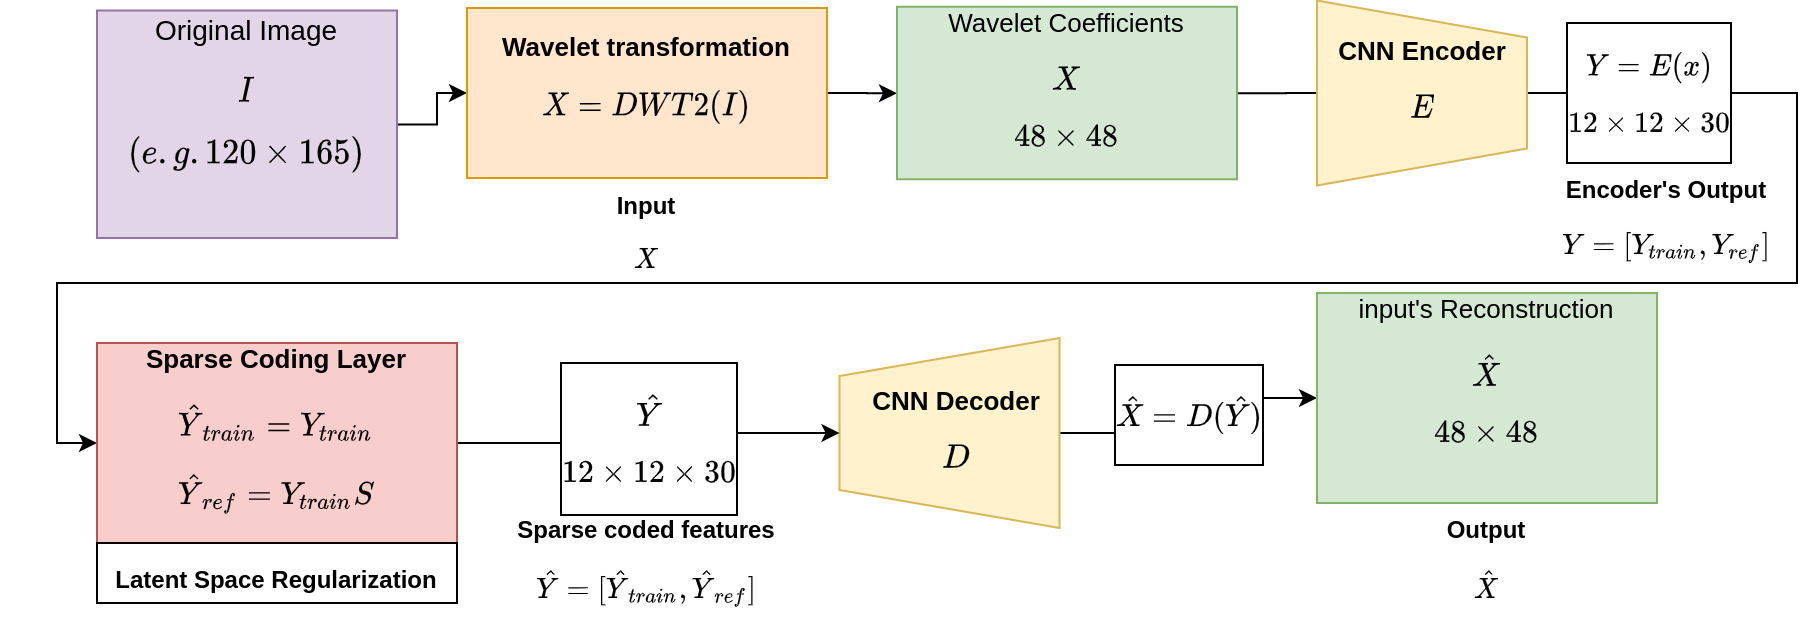

The diagram above was exported from draw.io. Its source (the exported page's mxGraphModel, read from the mxfile embedded in the PNG):
<mxGraphModel dx="1102" dy="636" grid="1" gridSize="10" guides="1" tooltips="1" connect="1" arrows="1" fold="1" page="1" pageScale="1" pageWidth="850" pageHeight="1100" math="1" shadow="0">
  <root>
    <mxCell id="0" />
    <mxCell id="1" parent="0" />
    <mxCell id="EAftC5jFtnDgXPpH8xNH-7" value="" style="edgeStyle=orthogonalEdgeStyle;rounded=0;orthogonalLoop=1;jettySize=auto;html=1;" edge="1" parent="1" source="EAftC5jFtnDgXPpH8xNH-1" target="EAftC5jFtnDgXPpH8xNH-3">
      <mxGeometry relative="1" as="geometry" />
    </mxCell>
    <mxCell id="EAftC5jFtnDgXPpH8xNH-1" value="&lt;font style=&quot;font-size: 14px;&quot;&gt;Original Image&lt;br style=&quot;font-size: 14px;&quot;&gt;$$I$$$$(e.g. 120 \times 165)$$&amp;nbsp;&lt;/font&gt;" style="rounded=0;whiteSpace=wrap;html=1;fontSize=14;fillColor=#e1d5e7;strokeColor=#9673a6;" vertex="1" parent="1">
      <mxGeometry x="150" y="273.75" width="150" height="113.75" as="geometry" />
    </mxCell>
    <mxCell id="EAftC5jFtnDgXPpH8xNH-8" value="" style="edgeStyle=orthogonalEdgeStyle;rounded=0;orthogonalLoop=1;jettySize=auto;html=1;" edge="1" parent="1" source="EAftC5jFtnDgXPpH8xNH-3" target="EAftC5jFtnDgXPpH8xNH-4">
      <mxGeometry relative="1" as="geometry" />
    </mxCell>
    <mxCell id="EAftC5jFtnDgXPpH8xNH-3" value="Wavelet transformation&lt;br style=&quot;font-size: 13px;&quot;&gt;$$X= DWT2(I)$$" style="rounded=0;whiteSpace=wrap;html=1;fontSize=13;fillColor=#ffe6cc;strokeColor=#d79b00;fontStyle=1" vertex="1" parent="1">
      <mxGeometry x="335" y="272.5" width="180" height="85" as="geometry" />
    </mxCell>
    <mxCell id="EAftC5jFtnDgXPpH8xNH-10" value="" style="edgeStyle=orthogonalEdgeStyle;rounded=0;orthogonalLoop=1;jettySize=auto;html=1;" edge="1" parent="1" source="EAftC5jFtnDgXPpH8xNH-4" target="EAftC5jFtnDgXPpH8xNH-9">
      <mxGeometry relative="1" as="geometry" />
    </mxCell>
    <mxCell id="EAftC5jFtnDgXPpH8xNH-4" value="Wavelet Coefficients&lt;br style=&quot;font-size: 13px;&quot;&gt;$$X$$$$48 \times 48$$" style="rounded=0;whiteSpace=wrap;html=1;fontSize=13;fillColor=#d5e8d4;strokeColor=#82b366;" vertex="1" parent="1">
      <mxGeometry x="550" y="271.88" width="170" height="86.25" as="geometry" />
    </mxCell>
    <mxCell id="EAftC5jFtnDgXPpH8xNH-24" value="$$\hat{X}=D(\hat{Y})$$" style="edgeStyle=orthogonalEdgeStyle;rounded=0;orthogonalLoop=1;jettySize=auto;html=1;entryX=0;entryY=0.5;entryDx=0;entryDy=0;labelBorderColor=#000000;fontSize=13;" edge="1" parent="1" source="EAftC5jFtnDgXPpH8xNH-5" target="EAftC5jFtnDgXPpH8xNH-14">
      <mxGeometry relative="1" as="geometry" />
    </mxCell>
    <mxCell id="EAftC5jFtnDgXPpH8xNH-5" value="" style="shape=trapezoid;perimeter=trapezoidPerimeter;whiteSpace=wrap;html=1;rotation=-90;fillColor=#fff2cc;strokeColor=#d6b656;fontStyle=1" vertex="1" parent="1">
      <mxGeometry x="528.75" y="430" width="95" height="110" as="geometry" />
    </mxCell>
    <mxCell id="EAftC5jFtnDgXPpH8xNH-15" value="$$Y=E(x)$$$$12 \times 12 \times 30$$" style="edgeStyle=orthogonalEdgeStyle;rounded=0;orthogonalLoop=1;jettySize=auto;html=1;entryX=0;entryY=0.5;entryDx=0;entryDy=0;labelBorderColor=#000000;fontSize=12;" edge="1" parent="1" source="EAftC5jFtnDgXPpH8xNH-6" target="EAftC5jFtnDgXPpH8xNH-11">
      <mxGeometry x="-0.8984" relative="1" as="geometry">
        <Array as="points">
          <mxPoint x="1000" y="315" />
          <mxPoint x="1000" y="410" />
          <mxPoint x="130" y="410" />
          <mxPoint x="130" y="490" />
        </Array>
        <mxPoint as="offset" />
      </mxGeometry>
    </mxCell>
    <mxCell id="EAftC5jFtnDgXPpH8xNH-6" value="" style="shape=trapezoid;perimeter=trapezoidPerimeter;whiteSpace=wrap;html=1;rotation=90;fillColor=#fff2cc;strokeColor=#d6b656;" vertex="1" parent="1">
      <mxGeometry x="766.25" y="262.5" width="92.5" height="105" as="geometry" />
    </mxCell>
    <mxCell id="EAftC5jFtnDgXPpH8xNH-9" value="CNN Encoder&lt;br style=&quot;font-size: 13px;&quot;&gt;$$E$$" style="text;html=1;strokeColor=none;fillColor=none;align=center;verticalAlign=middle;whiteSpace=wrap;rounded=0;fontSize=13;fontStyle=1" vertex="1" parent="1">
      <mxGeometry x="768.75" y="305" width="87.5" height="20" as="geometry" />
    </mxCell>
    <mxCell id="EAftC5jFtnDgXPpH8xNH-25" value="$$\hat{Y}$$$$12 \times 12 \times 30$$" style="edgeStyle=orthogonalEdgeStyle;rounded=0;orthogonalLoop=1;jettySize=auto;html=1;entryX=0.5;entryY=0;entryDx=0;entryDy=0;labelBorderColor=#000000;fontSize=13;" edge="1" parent="1" source="EAftC5jFtnDgXPpH8xNH-11" target="EAftC5jFtnDgXPpH8xNH-5">
      <mxGeometry relative="1" as="geometry" />
    </mxCell>
    <mxCell id="EAftC5jFtnDgXPpH8xNH-11" value="Sparse Coding Layer&lt;br style=&quot;font-size: 13px;&quot;&gt;$$\hat{Y}_{train}=Y_{train}$$$$\hat{Y}_{ref}= Y_{train}S$$" style="rounded=0;whiteSpace=wrap;html=1;fontSize=13;fillColor=#f8cecc;strokeColor=#b85450;fontStyle=1" vertex="1" parent="1">
      <mxGeometry x="150" y="440" width="180" height="100" as="geometry" />
    </mxCell>
    <mxCell id="EAftC5jFtnDgXPpH8xNH-13" value="CNN Decoder&lt;br style=&quot;font-size: 13px;&quot;&gt;$$D$$" style="text;html=1;strokeColor=none;fillColor=none;align=center;verticalAlign=middle;whiteSpace=wrap;rounded=0;fontSize=13;fontStyle=1" vertex="1" parent="1">
      <mxGeometry x="536.25" y="480" width="87.5" height="20" as="geometry" />
    </mxCell>
    <mxCell id="EAftC5jFtnDgXPpH8xNH-14" value="input's Reconstruction&lt;br style=&quot;font-size: 13px;&quot;&gt;$$\hat{X}$$$$48 \times 48$$&amp;nbsp;" style="rounded=0;whiteSpace=wrap;html=1;fontSize=13;fillColor=#d5e8d4;strokeColor=#82b366;" vertex="1" parent="1">
      <mxGeometry x="760" y="415" width="170" height="105" as="geometry" />
    </mxCell>
    <mxCell id="EAftC5jFtnDgXPpH8xNH-26" value="&lt;b&gt;Latent Space Regularization&lt;/b&gt;" style="text;whiteSpace=wrap;html=1;align=center;" vertex="1" parent="1">
      <mxGeometry x="150" y="545" width="180" height="30" as="geometry" />
    </mxCell>
    <mxCell id="EAftC5jFtnDgXPpH8xNH-27" value="Input $$X$$" style="text;whiteSpace=wrap;html=1;fontStyle=1;align=center;" vertex="1" parent="1">
      <mxGeometry x="405" y="357.5" width="40" height="30" as="geometry" />
    </mxCell>
    <mxCell id="EAftC5jFtnDgXPpH8xNH-28" value="" style="rounded=0;whiteSpace=wrap;html=1;labelBackgroundColor=none;fillColor=none;" vertex="1" parent="1">
      <mxGeometry x="150" y="540" width="180" height="30" as="geometry" />
    </mxCell>
    <mxCell id="EAftC5jFtnDgXPpH8xNH-29" value="Encoder's Output $$Y=[Y_{train}, Y_{ref}]$$" style="text;whiteSpace=wrap;html=1;align=center;fontStyle=1" vertex="1" parent="1">
      <mxGeometry x="865" y="350" width="140" height="60" as="geometry" />
    </mxCell>
    <mxCell id="EAftC5jFtnDgXPpH8xNH-34" value="Sparse coded features $$\hat{Y}=[\hat{Y}_{train}, \hat{Y}_{ref}]$$" style="text;whiteSpace=wrap;html=1;align=center;fontStyle=1" vertex="1" parent="1">
      <mxGeometry x="355" y="520" width="140" height="60" as="geometry" />
    </mxCell>
    <mxCell id="EAftC5jFtnDgXPpH8xNH-35" value="Output $$\hat{X}$$" style="text;whiteSpace=wrap;html=1;fontStyle=1;align=center;" vertex="1" parent="1">
      <mxGeometry x="825" y="520" width="40" height="30" as="geometry" />
    </mxCell>
  </root>
</mxGraphModel>